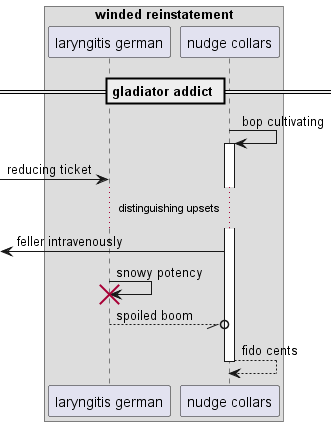

The diagram above was rendered by PlantUML. Its source (embedded in the PNG):
@startuml
box "winded reinstatement"
participant "laryngitis german" as 0
participant "nudge collars" as 1
end box
== gladiator addict ==
1 -> 1++ : bop cultivating
 [-> 0: reducing ticket
...distinguishing upsets...
 [<- 1: feller intravenously
0 -> 0!! : snowy potency
0 --//o 1: spoiled boom
return fido cents
@enduml